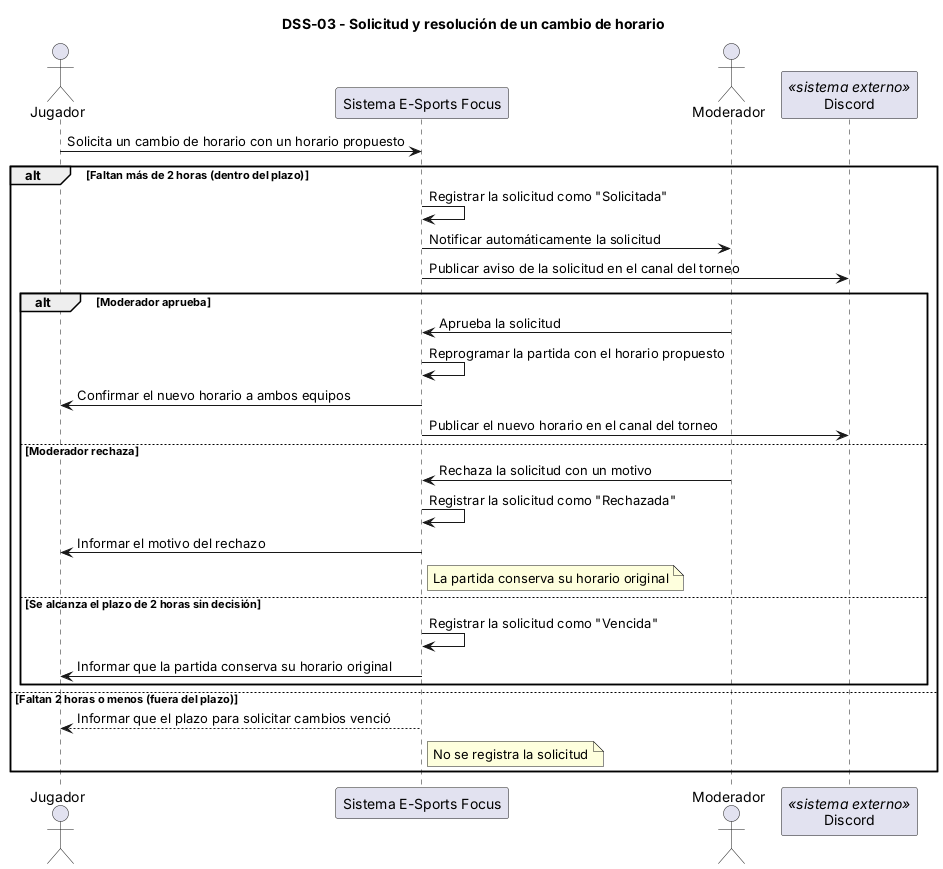

The diagram above was rendered by PlantUML. Its source (embedded in the PNG):
@startuml dss-03
title DSS-03 - Solicitud y resolución de un cambio de horario

actor Jugador
participant "Sistema E-Sports Focus" as S
actor Moderador
participant "Discord" as DC <<sistema externo>>

Jugador -> S : Solicita un cambio de horario con un horario propuesto

alt Faltan más de 2 horas (dentro del plazo)
  S -> S : Registrar la solicitud como "Solicitada"
  S -> Moderador : Notificar automáticamente la solicitud
  S -> DC : Publicar aviso de la solicitud en el canal del torneo
  alt Moderador aprueba
    Moderador -> S : Aprueba la solicitud
    S -> S : Reprogramar la partida con el horario propuesto
    S -> Jugador : Confirmar el nuevo horario a ambos equipos
    S -> DC : Publicar el nuevo horario en el canal del torneo
  else Moderador rechaza
    Moderador -> S : Rechaza la solicitud con un motivo
    S -> S : Registrar la solicitud como "Rechazada"
    S -> Jugador : Informar el motivo del rechazo
    note right of S : La partida conserva su horario original
  else Se alcanza el plazo de 2 horas sin decisión
    S -> S : Registrar la solicitud como "Vencida"
    S -> Jugador : Informar que la partida conserva su horario original
  end
else Faltan 2 horas o menos (fuera del plazo)
  S --> Jugador : Informar que el plazo para solicitar cambios venció
  note right of S : No se registra la solicitud
end
@enduml